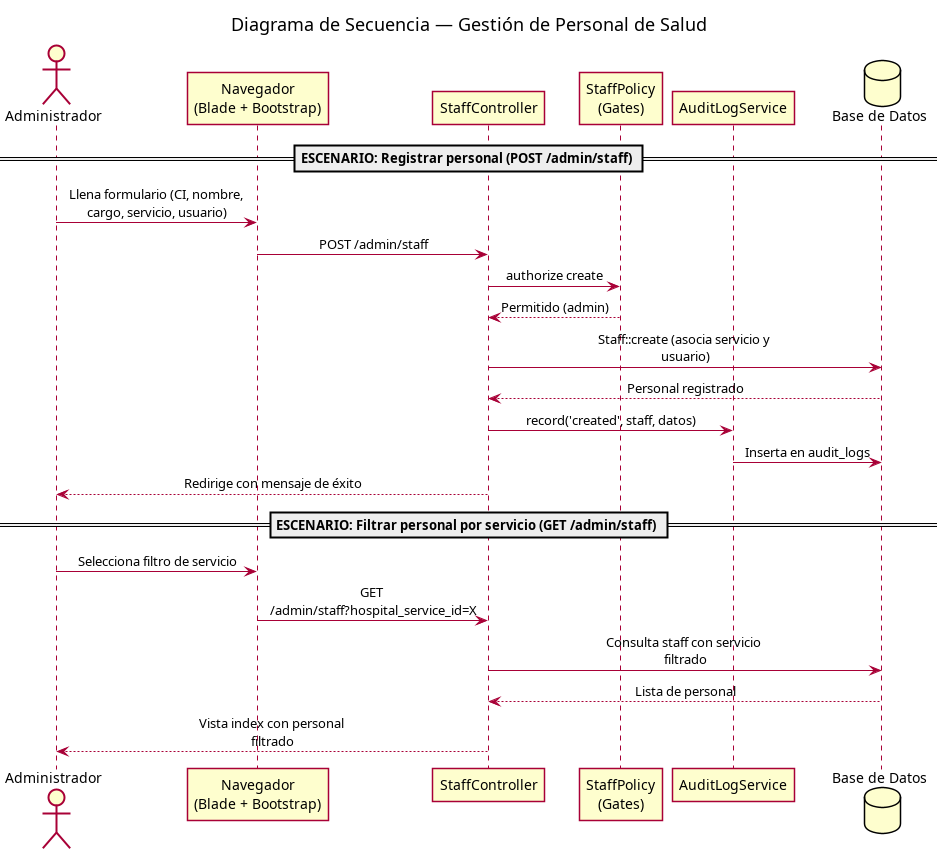

The diagram above was rendered by PlantUML. Its source (embedded in the PNG):
@startuml
skinparam backgroundColor #FFFFFF
skinparam shadowing false
skinparam sequenceMessageAlign center
skinparam maxMessageSize 180
title Diagrama de Secuencia — Gestión de Personal de Salud

actor Administrador as admin
participant "Navegador\n(Blade + Bootstrap)" as web
participant "StaffController" as ctrl
participant "StaffPolicy\n(Gates)" as policy
participant "AuditLogService" as audit
database "Base de Datos" as db

== ESCENARIO: Registrar personal (POST /admin/staff) ==
admin -> web : Llena formulario (CI, nombre, cargo, servicio, usuario)
web -> ctrl : POST /admin/staff
ctrl -> policy : authorize create
policy --> ctrl : Permitido (admin)
ctrl -> db : Staff::create (asocia servicio y usuario)
db --> ctrl : Personal registrado
ctrl -> audit : record('created', staff, datos)
audit -> db : Inserta en audit_logs
ctrl --> admin : Redirige con mensaje de éxito

== ESCENARIO: Filtrar personal por servicio (GET /admin/staff) ==
admin -> web : Selecciona filtro de servicio
web -> ctrl : GET /admin/staff?hospital_service_id=X
ctrl -> db : Consulta staff con servicio filtrado
db --> ctrl : Lista de personal
ctrl --> admin : Vista index con personal filtrado

@enduml